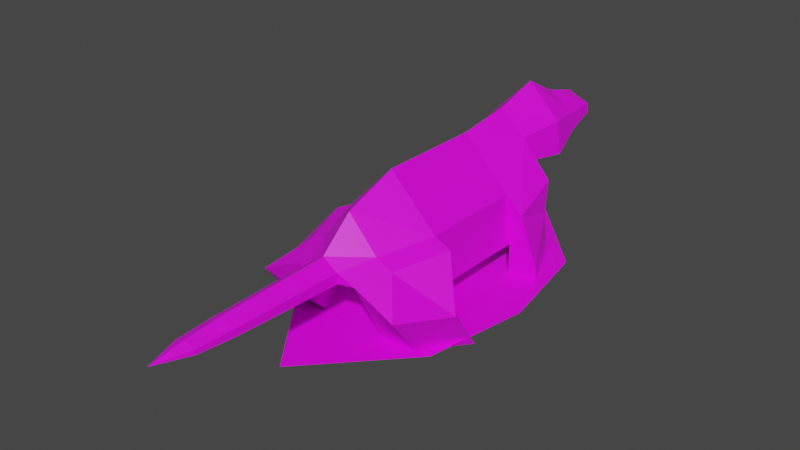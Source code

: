 # Source: RAT.blend  (saved by Blender 2.82.7; exported with 4.5.12 LTS)
import bpy
from mathutils import Matrix  # noqa: F401  (used for matrix-valued properties, if any)

bpy.ops.wm.read_factory_settings(use_empty=True)
scene = bpy.context.scene
scene.name = 'Scene'

# ---- collections
col_collection = bpy.data.collections.new('Collection'); scene.collection.children.link(col_collection)

# ---- images (referenced by path relative to the original .blend; pixels are not part of the script)
import os
ASSET_DIR = os.environ.get("B2B_ASSET_DIR", "")  # directory of the original .blend (textures are referenced by path, not embedded)
HERE = os.path.dirname(os.path.abspath(__file__))  # packed textures are extracted next to this script under _unpacked/

def load_image(name, relpath, width, height, colorspace="sRGB"):
    """Load a texture the original file referenced (path relative to the .blend, or extracted next to this script)."""
    p = next((c for c in (os.path.join(HERE, relpath), os.path.join(ASSET_DIR, relpath)) if relpath and os.path.exists(c)), "")
    if p:
        img = bpy.data.images.load(p, check_existing=True)
        img.name = name
    else:  # same state as the original file: an image datablock whose file is absent (Cycles renders it pink)
        img = bpy.data.images.new(name, width, height)
        img.source = "FILE"
        img.filepath = "//" + (relpath or name)
    img.colorspace_settings.name = colorspace
    return img
img_rat_png = load_image('rat.png', 'Assets/rat.png', 1024, 1024, 'sRGB')

# ---- materials (node trees are filled in below, after node groups)
mat_material_001 = bpy.data.materials.new('Material.001')
mat_material_001.use_transparent_shadow = False

# ---- material node trees
mat_material_001.use_nodes = True; mat_material_001.node_tree.nodes.clear()
_N = mat_material_001.node_tree.nodes; _L = mat_material_001.node_tree.links
n0 = _N.new('ShaderNodeOutputMaterial'); n0.name = 'Material Output'; n0.location = (300, 300)
n1 = _N.new('ShaderNodeBsdfPrincipled'); n1.name = 'Principled BSDF'; n1.location = (10, 300)
n1.distribution = 'GGX'
n1.subsurface_method = 'BURLEY'
n1.inputs[3].default_value = 1.45
n1.inputs[27].default_value = (0.0, 0.0, 0.0, 1.0)
n1.inputs[28].default_value = 1.0
n2 = _N.new('ShaderNodeTexImage'); n2.name = 'Image Texture'; n2.location = (-280, 280)
n2.image = img_rat_png
_L.new(n1.outputs[0], n0.inputs[0])
_L.new(n2.outputs[0], n1.inputs[0])
n0.is_active_output = True

# ---- world
world_world = bpy.data.worlds.new('World'); scene.world = world_world
world_world.use_nodes = True; world_world.node_tree.nodes.clear()
_N = world_world.node_tree.nodes; _L = world_world.node_tree.links
n0 = _N.new('ShaderNodeOutputWorld'); n0.name = 'World Output'; n0.location = (300, 300)
n1 = _N.new('ShaderNodeBackground'); n1.name = 'Background'; n1.location = (10, 300)
n1.inputs[0].default_value = (0.05088, 0.05088, 0.05088, 1.0)
_L.new(n1.outputs[0], n0.inputs[0])
n0.is_active_output = True
world_world.color = (0.05088, 0.05088, 0.05088)
world_world.use_sun_shadow = False
world_world.sun_shadow_jitter_overblur = 0.0

# ---- meshes
me_cube_001 = bpy.data.meshes.new('Cube.001')
me_cube_001.from_pydata([(1.0, -4.195, -0.4199), (0.8885, -3.247, 0.0), (0.867, 3.315, 0.3623), (0.7854, 3.315, 1.095), (1.446, 1.605, 0.1208), (1.446, -1.605, 0.1208), (1.612, -1.605, -1.362), (1.612, 1.605, -1.362), (1.17, 4.709, 0.2439), (1.025, 4.709, 1.224), (0.9097, 5.814, 0.5945), (0.8325, 5.814, 1.114), (0.7136, 6.963, 0.7849), (0.6736, 6.963, 1.054), (0.4814, -4.234, -0.4793), (0.4595, -4.234, -0.1736), (0.3299, -8.688, -0.3492), (0.3204, -8.688, -0.2169), (0.3857, -7.575, -0.1987), (0.4103, -6.461, -0.1903), (0.4349, -5.348, -0.1819), (0.4005, -7.575, -0.4039), (0.4274, -6.461, -0.4291), (0.4544, -5.348, -0.4542), (2.194, -4.195, -1.0), (1.393, -3.247, -0.2459), (1.951, -1.605, -0.1252), (2.806, -2.462, -1.362), (1.0, -3.247, -2.208), (1.612, -1.605, -2.571), (2.194, -3.247, -2.208), (2.806, -1.605, -2.571), (1.785, 3.066, -0.8984), (1.703, 3.315, 0.008273), (1.949, 1.605, -0.3854), (2.529, 1.605, -1.868), (0.867, 3.315, -2.089), (1.612, 1.605, -2.287), (1.785, 3.315, -2.124), (2.529, 1.605, -2.329), (1.446, 0.0, 0.1208), (1.612, 0.0, -1.362), (0.0, -3.247, 1.0), (0.0, 3.315, 1.827), (-1.0, -4.195, -0.4199), (-0.8885, -3.247, 0.0), (-0.867, 3.315, 0.3623), (-0.7854, 3.315, 1.095), (0.0, 3.315, 0.3623), (0.0, -3.247, -1.0), (0.0, -1.605, 1.604), (0.0, 1.605, 1.604), (-1.446, 1.605, 0.1208), (-1.446, -1.605, 0.1208), (-1.612, -1.605, -1.362), (-1.612, 1.605, -1.362), (0.0, 1.605, -1.362), (0.0, -1.605, -1.362), (0.0, 4.709, 2.245), (-1.17, 4.709, 0.2439), (-1.025, 4.709, 1.224), (0.0, 4.709, 0.2439), (0.0, 5.814, 1.654), (-0.9097, 5.814, 0.5945), (-0.8325, 5.814, 1.114), (0.0, 5.814, 0.5945), (0.0, 6.963, 1.334), (-0.7136, 6.963, 0.7849), (-0.6736, 6.963, 1.054), (0.0, 6.963, 0.7849), (0.0, -4.234, 0.1322), (-0.4814, -4.234, -0.4793), (-0.4595, -4.234, -0.1736), (0.0, -4.234, -0.4793), (0.0, -8.688, -0.08459), (-0.3299, -8.688, -0.3492), (-0.3204, -8.688, -0.2169), (0.0, -8.688, -0.3492), (0.0, -9.745, -0.25), (-0.3857, -7.575, -0.1987), (-0.4103, -6.461, -0.1903), (-0.4349, -5.348, -0.1819), (-0.4005, -7.575, -0.4039), (-0.4274, -6.461, -0.4291), (-0.4544, -5.348, -0.4542), (0.0, -7.575, -0.4039), (0.0, -6.461, -0.4291), (0.0, -5.348, -0.4542), (0.0, -5.348, 0.09032), (0.0, -6.461, 0.04844), (0.0, -7.575, 0.006558), (-2.194, -4.195, -1.0), (-1.393, -3.247, -0.2459), (-1.951, -1.605, -0.1252), (-2.806, -2.462, -1.362), (-1.0, -3.247, -2.208), (-1.612, -1.605, -2.571), (-2.194, -3.247, -2.208), (-2.806, -1.605, -2.571), (-1.785, 3.066, -0.8984), (-1.703, 3.315, 0.008273), (-1.949, 1.605, -0.3854), (-2.529, 1.605, -1.868), (-0.867, 3.315, -2.089), (-1.612, 1.605, -2.287), (-1.785, 3.315, -2.124), (-2.529, 1.605, -2.329), (0.0, 0.0, 1.604), (-1.446, 0.0, 0.1208), (-1.612, 0.0, -1.362), (0.0, 0.0, -1.362), (-2.563, -2.563, -2.272), (2.563, -3.164, -2.272), (-2.563, 2.563, -2.272), (2.563, 3.164, -2.272), (0.0, -5.901, -2.272), (0.0, 5.901, -2.272), (-3.112, 0.0, -2.272), (3.112, 0.0, -2.272), (0.0, 0.0, -2.272)], [], [(5, 50, 42, 1), (57, 6, 0, 49), (5, 1, 25, 26), (3, 4, 34, 33), (41, 40, 5, 6), (48, 2, 7, 56), (110, 41, 6, 57), (3, 43, 51, 4), (40, 107, 50, 5), (43, 3, 9, 58), (3, 2, 8, 9), (2, 48, 61, 8), (58, 9, 11, 62), (9, 8, 10, 11), (8, 61, 65, 10), (62, 11, 13, 66), (11, 10, 12, 13), (10, 65, 69, 12), (66, 13, 12, 69), (0, 1, 15, 14), (49, 0, 14, 73), (1, 42, 70, 15), (21, 18, 17, 16), (85, 21, 16, 77), (18, 90, 74, 17), (16, 17, 78), (77, 16, 78), (17, 74, 78), (15, 70, 88, 20), (20, 88, 89, 19), (19, 89, 90, 18), (73, 14, 23, 87), (87, 23, 22, 86), (86, 22, 21, 85), (14, 15, 20, 23), (23, 20, 19, 22), (22, 19, 18, 21), (27, 26, 25, 24), (1, 0, 24, 25), (6, 5, 26, 27), (27, 24, 30, 31), (28, 29, 31, 30), (6, 27, 31, 29), (0, 6, 29, 28), (24, 0, 28, 30), (32, 33, 34, 35), (2, 3, 33, 32), (4, 7, 35, 34), (2, 32, 38, 36), (37, 36, 38, 39), (32, 35, 39, 38), (35, 7, 37, 39), (7, 2, 36, 37), (4, 51, 107, 40), (56, 7, 41, 110), (7, 4, 40, 41), (53, 45, 42, 50), (57, 49, 44, 54), (53, 93, 92, 45), (47, 100, 101, 52), (109, 54, 53, 108), (48, 56, 55, 46), (110, 57, 54, 109), (47, 52, 51, 43), (108, 53, 50, 107), (43, 58, 60, 47), (47, 60, 59, 46), (46, 59, 61, 48), (58, 62, 64, 60), (60, 64, 63, 59), (59, 63, 65, 61), (62, 66, 68, 64), (64, 68, 67, 63), (63, 67, 69, 65), (66, 69, 67, 68), (44, 71, 72, 45), (49, 73, 71, 44), (45, 72, 70, 42), (82, 75, 76, 79), (85, 77, 75, 82), (79, 76, 74, 90), (75, 78, 76), (77, 78, 75), (76, 78, 74), (72, 81, 88, 70), (81, 80, 89, 88), (80, 79, 90, 89), (73, 87, 84, 71), (87, 86, 83, 84), (86, 85, 82, 83), (71, 84, 81, 72), (84, 83, 80, 81), (83, 82, 79, 80), (94, 91, 92, 93), (45, 92, 91, 44), (54, 94, 93, 53), (94, 98, 97, 91), (95, 97, 98, 96), (54, 96, 98, 94), (44, 95, 96, 54), (91, 97, 95, 44), (99, 102, 101, 100), (46, 99, 100, 47), (52, 101, 102, 55), (46, 103, 105, 99), (104, 106, 105, 103), (99, 105, 106, 102), (102, 106, 104, 55), (55, 104, 103, 46), (52, 108, 107, 51), (56, 110, 109, 55), (55, 109, 108, 52), (119, 118, 114, 116), (117, 119, 116, 113), (111, 115, 119, 117), (115, 112, 118, 119)])
_uv = me_cube_001.uv_layers.new(name='UVMap')
_uv.uv.foreach_set('vector', [0.2575, 0.7239, 0.4351, 0.732, 0.3795, 0.8897, 0.2725, 0.849, 0.03873, 0.7613, 0.1504, 0.7269, 0.2027, 0.8772, 0.09918, 0.8842, 0.2575, 0.7239, 0.2725, 0.849, 0.2452, 0.8309, 0.2227, 0.7468, 0.2599, 0.2688, 0.2344, 0.483, 0.1906, 0.47, 0.1897, 0.4065, 0.1387, 0.6142, 0.2524, 0.6025, 0.2575, 0.7239, 0.1504, 0.7269, 0.07584, 0.3059, 0.1691, 0.3116, 0.1293, 0.5025, 0.01768, 0.4918, 0.01452, 0.6265, 0.1387, 0.6142, 0.1504, 0.7269, 0.03873, 0.7613, 0.2599, 0.2688, 0.3769, 0.2439, 0.4138, 0.4294, 0.2344, 0.483, 0.2524, 0.6025, 0.4351, 0.5855, 0.4351, 0.732, 0.2575, 0.7239, 0.3769, 0.2439, 0.2599, 0.2688, 0.2255, 0.1223, 0.3753, 0.08962, 0.2599, 0.2688, 0.1691, 0.3116, 0.1456, 0.1514, 0.2255, 0.1223, 0.1691, 0.3116, 0.07584, 0.3059, 0.05207, 0.1637, 0.1456, 0.1514, 0.6523, 0.762, 0.4618, 0.5283, 0.6488, 0.3862, 0.7883, 0.539, 0.2255, 0.1223, 0.1456, 0.1514, 0.127, 0.0544, 0.1708, 0.03199, 0.1456, 0.1514, 0.05207, 0.1637, 0.04536, 0.05967, 0.127, 0.0544, 0.7883, 0.539, 0.6488, 0.3862, 0.8181, 0.2901, 0.9453, 0.3465, 0.6488, 0.3862, 0.6039, 0.2673, 0.7991, 0.2574, 0.8181, 0.2901, 0.6039, 0.2673, 0.6844, 0.05141, 0.9178, 0.1991, 0.7991, 0.2574, 0.9453, 0.3465, 0.8181, 0.2901, 0.7991, 0.2574, 0.9178, 0.1991, 0.2027, 0.8772, 0.2725, 0.849, 0.2168, 0.925, 0.1883, 0.916, 0.09918, 0.8842, 0.2027, 0.8772, 0.1883, 0.916, 0.1729, 0.9448, 0.2725, 0.849, 0.3795, 0.8897, 0.2552, 0.9652, 0.2168, 0.925, 0.7874, 0.7258, 0.7782, 0.7204, 0.8071, 0.6739, 0.8126, 0.6773, 0.8065, 0.7347, 0.7874, 0.7258, 0.8126, 0.6773, 0.8282, 0.6817, 0.7782, 0.7204, 0.7591, 0.7078, 0.7944, 0.6624, 0.8071, 0.6739, 0.8126, 0.6773, 0.8071, 0.6739, 0.8371, 0.6279, 0.8282, 0.6817, 0.8126, 0.6773, 0.8371, 0.6279, 0.8071, 0.6739, 0.7944, 0.6624, 0.8371, 0.6279, 0.6881, 0.8726, 0.6631, 0.8573, 0.695, 0.8073, 0.7183, 0.8216, 0.7183, 0.8216, 0.695, 0.8073, 0.727, 0.7574, 0.7485, 0.7706, 0.7485, 0.7706, 0.727, 0.7574, 0.7591, 0.7078, 0.7782, 0.7204, 0.725, 0.8927, 0.7022, 0.8809, 0.7309, 0.8289, 0.7524, 0.8401, 0.7524, 0.8401, 0.7309, 0.8289, 0.7595, 0.777, 0.7797, 0.7874, 0.7797, 0.7874, 0.7595, 0.777, 0.7874, 0.7258, 0.8065, 0.7347, 0.7022, 0.8809, 0.6881, 0.8726, 0.7183, 0.8216, 0.7309, 0.8289, 0.7309, 0.8289, 0.7183, 0.8216, 0.7485, 0.7706, 0.7595, 0.777, 0.7595, 0.777, 0.7485, 0.7706, 0.7782, 0.7204, 0.7874, 0.7258, 0.2174, 0.8061, 0.2227, 0.7468, 0.2452, 0.8309, 0.209, 0.8153, 0.2725, 0.849, 0.2027, 0.8772, 0.209, 0.8153, 0.2452, 0.8309, 0.8476, 0.8522, 0.7629, 0.9754, 0.7408, 0.9237, 0.7413, 0.7503, 0.7413, 0.7503, 0.8459, 0.646, 0.8255, 0.7305, 0.8196, 0.7622, 0.8544, 0.7414, 0.8331, 0.7634, 0.8196, 0.7622, 0.8255, 0.7305, 0.8476, 0.8522, 0.7413, 0.7503, 0.8196, 0.7622, 0.8331, 0.7634, 0.9397, 0.6849, 0.8476, 0.8522, 0.8331, 0.7634, 0.8544, 0.7414, 0.8459, 0.646, 0.9397, 0.6849, 0.8544, 0.7414, 0.8255, 0.7305, 0.885, 0.897, 0.857, 0.9872, 0.7338, 0.8598, 0.8272, 0.8127, 0.1691, 0.3116, 0.2599, 0.2688, 0.1897, 0.4065, 0.1656, 0.4306, 0.659, 0.8663, 0.7732, 0.7585, 0.8272, 0.8127, 0.7338, 0.8598, 0.9746, 0.796, 0.885, 0.897, 0.8335, 0.8219, 0.8414, 0.8252, 0.834, 0.8169, 0.8414, 0.8252, 0.8335, 0.8219, 0.8281, 0.8167, 0.885, 0.897, 0.8272, 0.8127, 0.8281, 0.8167, 0.8335, 0.8219, 0.8272, 0.8127, 0.7732, 0.7585, 0.834, 0.8169, 0.8281, 0.8167, 0.7732, 0.7585, 0.9746, 0.796, 0.8414, 0.8252, 0.834, 0.8169, 0.2344, 0.483, 0.4138, 0.4294, 0.4351, 0.5855, 0.2524, 0.6025, 0.01768, 0.4918, 0.1293, 0.5025, 0.1387, 0.6142, 0.01452, 0.6265, 0.1293, 0.5025, 0.2344, 0.483, 0.2524, 0.6025, 0.1387, 0.6142, 0.2575, 0.7239, 0.2725, 0.849, 0.3795, 0.8897, 0.4351, 0.732, 0.03873, 0.7613, 0.09918, 0.8842, 0.2027, 0.8772, 0.1504, 0.7269, 0.2575, 0.7239, 0.2227, 0.7468, 0.2452, 0.8309, 0.2725, 0.849, 0.2599, 0.2688, 0.1897, 0.4065, 0.1906, 0.47, 0.2344, 0.483, 0.1387, 0.6142, 0.1504, 0.7269, 0.2575, 0.7239, 0.2524, 0.6025, 0.07584, 0.3059, 0.01768, 0.4918, 0.1293, 0.5025, 0.1691, 0.3116, 0.01452, 0.6265, 0.03873, 0.7613, 0.1504, 0.7269, 0.1387, 0.6142, 0.2599, 0.2688, 0.2344, 0.483, 0.4138, 0.4294, 0.3769, 0.2439, 0.2524, 0.6025, 0.2575, 0.7239, 0.4351, 0.732, 0.4351, 0.5855, 0.3769, 0.2439, 0.3753, 0.08962, 0.2255, 0.1223, 0.2599, 0.2688, 0.2599, 0.2688, 0.2255, 0.1223, 0.1456, 0.1514, 0.1691, 0.3116, 0.1691, 0.3116, 0.1456, 0.1514, 0.05207, 0.1637, 0.07584, 0.3059, 0.6523, 0.762, 0.7883, 0.539, 0.6488, 0.3862, 0.4618, 0.5283, 0.2255, 0.1223, 0.1708, 0.03199, 0.127, 0.0544, 0.1456, 0.1514, 0.1456, 0.1514, 0.127, 0.0544, 0.04536, 0.05967, 0.05207, 0.1637, 0.7883, 0.539, 0.9453, 0.3465, 0.8181, 0.2901, 0.6488, 0.3862, 0.6488, 0.3862, 0.8181, 0.2901, 0.7991, 0.2574, 0.6039, 0.2673, 0.6039, 0.2673, 0.7991, 0.2574, 0.9178, 0.1991, 0.6844, 0.05141, 0.9453, 0.3465, 0.9178, 0.1991, 0.7991, 0.2574, 0.8181, 0.2901, 0.2027, 0.8772, 0.1883, 0.916, 0.2168, 0.925, 0.2725, 0.849, 0.09918, 0.8842, 0.1729, 0.9448, 0.1883, 0.916, 0.2027, 0.8772, 0.2725, 0.849, 0.2168, 0.925, 0.2552, 0.9652, 0.3795, 0.8897, 0.7874, 0.7258, 0.8126, 0.6773, 0.8071, 0.6739, 0.7782, 0.7204, 0.8065, 0.7347, 0.8282, 0.6817, 0.8126, 0.6773, 0.7874, 0.7258, 0.7782, 0.7204, 0.8071, 0.6739, 0.7944, 0.6624, 0.7591, 0.7078, 0.8126, 0.6773, 0.8371, 0.6279, 0.8071, 0.6739, 0.8282, 0.6817, 0.8371, 0.6279, 0.8126, 0.6773, 0.8071, 0.6739, 0.8371, 0.6279, 0.7944, 0.6624, 0.6881, 0.8726, 0.7183, 0.8216, 0.695, 0.8073, 0.6631, 0.8573, 0.7183, 0.8216, 0.7485, 0.7706, 0.727, 0.7574, 0.695, 0.8073, 0.7485, 0.7706, 0.7782, 0.7204, 0.7591, 0.7078, 0.727, 0.7574, 0.725, 0.8927, 0.7524, 0.8401, 0.7309, 0.8289, 0.7022, 0.8809, 0.7524, 0.8401, 0.7797, 0.7874, 0.7595, 0.777, 0.7309, 0.8289, 0.7797, 0.7874, 0.8065, 0.7347, 0.7874, 0.7258, 0.7595, 0.777, 0.7022, 0.8809, 0.7309, 0.8289, 0.7183, 0.8216, 0.6881, 0.8726, 0.7309, 0.8289, 0.7595, 0.777, 0.7485, 0.7706, 0.7183, 0.8216, 0.7595, 0.777, 0.7874, 0.7258, 0.7782, 0.7204, 0.7485, 0.7706, 0.2174, 0.8061, 0.209, 0.8153, 0.2452, 0.8309, 0.2227, 0.7468, 0.2725, 0.849, 0.2452, 0.8309, 0.209, 0.8153, 0.2027, 0.8772, 0.8476, 0.8522, 0.7413, 0.7503, 0.7408, 0.9237, 0.7629, 0.9754, 0.7413, 0.7503, 0.8196, 0.7622, 0.8255, 0.7305, 0.8459, 0.646, 0.8544, 0.7414, 0.8255, 0.7305, 0.8196, 0.7622, 0.8331, 0.7634, 0.8476, 0.8522, 0.8331, 0.7634, 0.8196, 0.7622, 0.7413, 0.7503, 0.9397, 0.6849, 0.8544, 0.7414, 0.8331, 0.7634, 0.8476, 0.8522, 0.8459, 0.646, 0.8255, 0.7305, 0.8544, 0.7414, 0.9397, 0.6849, 0.885, 0.897, 0.8272, 0.8127, 0.7338, 0.8598, 0.857, 0.9872, 0.1691, 0.3116, 0.1656, 0.4306, 0.1897, 0.4065, 0.2599, 0.2688, 0.659, 0.8663, 0.7338, 0.8598, 0.8272, 0.8127, 0.7732, 0.7585, 0.9746, 0.796, 0.8414, 0.8252, 0.8335, 0.8219, 0.885, 0.897, 0.834, 0.8169, 0.8281, 0.8167, 0.8335, 0.8219, 0.8414, 0.8252, 0.885, 0.897, 0.8335, 0.8219, 0.8281, 0.8167, 0.8272, 0.8127, 0.8272, 0.8127, 0.8281, 0.8167, 0.834, 0.8169, 0.7732, 0.7585, 0.7732, 0.7585, 0.834, 0.8169, 0.8414, 0.8252, 0.9746, 0.796, 0.2344, 0.483, 0.2524, 0.6025, 0.4351, 0.5855, 0.4138, 0.4294, 0.01768, 0.4918, 0.01452, 0.6265, 0.1387, 0.6142, 0.1293, 0.5025, 0.1293, 0.5025, 0.1387, 0.6142, 0.2524, 0.6025, 0.2344, 0.483, 0.5062, 0.08419, 0.4498, 0.08404, 0.45, 0.02762, 0.5064, 0.02778, 0.5627, 0.08434, 0.5062, 0.08419, 0.5064, 0.02778, 0.5628, 0.02793, 0.5625, 0.1408, 0.5061, 0.1406, 0.5062, 0.08419, 0.5627, 0.08434, 0.5061, 0.1406, 0.4497, 0.1405, 0.4498, 0.08404, 0.5062, 0.08419])
me_cube_001.materials.append(mat_material_001)
me_cube_001.use_remesh_fix_poles = True
me_cube_001.use_remesh_preserve_attributes = False
me_cube_001.use_mirror_vertex_groups = False
me_cube_001.update()
arm_armature = bpy.data.armatures.new('Armature')  # bones are not reproduced

# ---- objects
ob_cube = bpy.data.objects.new('Cube', me_cube_001)
ob_armature = bpy.data.objects.new('Armature', arm_armature)

# ---- transforms, parenting, visibility, modifiers, constraints
ob_cube.parent = ob_armature
ob_cube.location = (0.0, 0.0, 0.0)
ob_cube.lineart.crease_threshold = 0.0
_vg = ob_cube.vertex_groups.new(name='Bone')
for _i, _w in zip([0, 1, 5, 6, 14, 25, 26, 29, 40, 41, 42, 44, 45, 49, 50, 53, 54, 57, 71, 92, 93, 96, 107, 108, 109, 110], [0.05546, 0.0687, 0.5626, 0.08971, 0.02464, 0.02071, 0.2587, 0.00597, 0.08612, 0.04367, 0.7643, 0.05478, 0.0685, 0.5987, 0.772, 0.5609, 0.09003, 0.6986, 0.02441, 0.01606, 0.2529, 0.006072, 0.102, 0.08587, 0.04366, 0.09749]): _vg.add([_i], _w, 'REPLACE')
_vg = ob_cube.vertex_groups.new(name='Bone.001')
for _i, _w in zip([2, 3, 4, 5, 6, 7, 8, 9, 26, 32, 33, 34, 36, 40, 41, 43, 46, 47, 48, 50, 51, 52, 53, 54, 55, 56, 57, 58, 59, 60, 61, 93, 100, 101, 103, 107, 108, 109, 110], [0.2933, 0.8004, 0.1758, 0.1089, 0.04911, 0.1017, 0.05529, 0.08471, 0.05416, 0.001852, 0.1302, 0.0696, 0.003007, 0.7255, 0.6121, 0.5271, 0.2867, 0.7992, 0.8549, 0.1444, 0.9038, 0.1692, 0.1085, 0.04971, 0.1, 0.667, 0.08176, 0.07771, 0.05454, 0.08451, 0.04908, 0.05294, 0.1213, 0.06468, 0.003806, 0.852, 0.7246, 0.6117, 0.7554]): _vg.add([_i], _w, 'REPLACE')
_vg = ob_cube.vertex_groups.new(name='Bone.002')
for _i, _w in zip([2, 3, 8, 9, 10, 11, 12, 13, 43, 46, 47, 48, 58, 59, 60, 61, 62, 63, 64, 65, 66, 67, 68, 69], [0.06689, 0.08395, 0.8668, 0.8946, 0.9809, 0.9855, 0.9971, 0.9974, 0.4576, 0.06547, 0.08373, 0.01444, 0.9161, 0.8666, 0.8945, 0.9245, 0.991, 0.9809, 0.9855, 0.9968, 0.9989, 0.9971, 0.9974, 0.9994]): _vg.add([_i], _w, 'REPLACE')
_vg = ob_cube.vertex_groups.new(name='Bone.003')
for _i, _w in zip([0, 1, 5, 6, 14, 15, 24, 25, 26, 27, 28, 29, 30, 31, 40, 41, 42, 49, 50, 57, 110], [0.7024, 0.8706, 0.3001, 0.8303, 0.1341, 0.1115, 0.9348, 0.9403, 0.6696, 0.9748, 0.9502, 0.9586, 0.9866, 0.9764, 0.05739, 0.1509, 0.08084, 0.106, 0.0187, 0.09461, 0.01224]): _vg.add([_i], _w, 'REPLACE')
_vg = ob_cube.vertex_groups.new(name='Bone.004')
for _i, _w in zip([2, 3, 4, 7, 8, 32, 33, 34, 35, 36, 37, 38, 39, 40, 41, 48, 51, 56, 110], [0.627, 0.1117, 0.7977, 0.8677, 0.07399, 0.9679, 0.8439, 0.9173, 0.9854, 0.966, 0.9685, 1.005, 0.9868, 0.1238, 0.1707, 0.05575, 0.01743, 0.1514, 0.03117]): _vg.add([_i], _w, 'REPLACE')
_vg = ob_cube.vertex_groups.new(name='Bone.005')
for _i, _w in zip([42, 44, 45, 49, 50, 53, 54, 57, 71, 72, 91, 92, 93, 94, 95, 96, 97, 98, 108, 109, 110], [0.0809, 0.7059, 0.871, 0.1064, 0.01907, 0.3023, 0.8295, 0.09446, 0.1348, 0.1119, 0.9371, 0.9442, 0.677, 0.9793, 0.9475, 0.9578, 0.9869, 0.9776, 0.05762, 0.1508, 0.01216]): _vg.add([_i], _w, 'REPLACE')
_vg = ob_cube.vertex_groups.new(name='Bone.006')
for _i, _w in zip([46, 47, 48, 51, 52, 55, 56, 59, 99, 100, 101, 102, 103, 104, 105, 106, 108, 109, 110], [0.6355, 0.1132, 0.05654, 0.01811, 0.8053, 0.8699, 0.1519, 0.07499, 0.9715, 0.8548, 0.9231, 0.9866, 0.9655, 0.9683, 1.006, 0.9874, 0.1248, 0.1713, 0.03145]): _vg.add([_i], _w, 'REPLACE')
_vg = ob_cube.vertex_groups.new(name='Bone.007')
for _i, _w in zip([0, 1, 14, 15, 18, 19, 20, 21, 22, 23, 24, 28, 42, 44, 45, 49, 70, 71, 72, 73, 79, 80, 81, 82, 83, 84, 86, 87, 88, 89, 91, 95], [0.2289, 0.04877, 0.8174, 0.8672, 0.009831, 0.9688, 0.9935, 0.01478, 0.9667, 0.9916, 0.04516, 0.01058, 0.05942, 0.2262, 0.04859, 0.1674, 0.9746, 0.8169, 0.8669, 0.9477, 0.009831, 0.9688, 0.9935, 0.01478, 0.9667, 0.9916, 0.9844, 0.9975, 0.999, 0.9886, 0.04292, 0.01389]): _vg.add([_i], _w, 'REPLACE')
_vg = ob_cube.vertex_groups.new(name='Bone.008')
for _i, _w in zip([16, 17, 18, 19, 21, 22, 74, 75, 76, 77, 78, 79, 80, 82, 83, 85, 90], [0.9992, 0.9993, 0.9701, 0.01204, 0.9676, 0.01607, 0.9999, 0.9992, 0.9993, 0.9999, 1.0, 0.9701, 0.01204, 0.9676, 0.01607, 0.9889, 0.9894]): _vg.add([_i], _w, 'REPLACE')
_m = ob_cube.modifiers.new('Armature', 'ARMATURE')
_m.object = ob_armature
ob_armature.location = (0.0, 0.0, 0.0)
ob_armature.lineart.crease_threshold = 0.0

# ---- collection membership
col_collection.objects.link(ob_cube)
col_collection.objects.link(ob_armature)

# ---- scene / render settings (as saved in the file)
scene.frame_start = 1; scene.frame_end = 250; scene.frame_set(0)
scene.render.engine = 'BLENDER_EEVEE_NEXT'
scene.cycles.use_denoising = False
scene.cycles.samples = 128
scene.cycles.sampling_pattern = 'TABULATED_SOBOL'
scene.cycles.use_adaptive_sampling = False
scene.cycles.use_light_tree = False
scene.view_settings.view_transform = 'Filmic'
bpy.context.view_layer.update()

# ---- added for rendering (the .blend has no active camera and no usable light): camera, sun
cam_auto = bpy.data.cameras.new('AutoCamera')
cam_auto.lens = 50.0
cam_auto.sensor_width = 36.0
cam_auto.clip_end = 1000.0
ob_auto_camera = bpy.data.objects.new('AutoCamera', cam_auto)
scene.collection.objects.link(ob_auto_camera)
ob_auto_camera.location = (16.8779, -21.5193, 13.3397)
ob_auto_camera.rotation_euler = (1.09748, -7.21219e-08, 0.694738)
scene.camera = ob_auto_camera
light_auto_sun = bpy.data.lights.new('AutoSun', 'SUN')
light_auto_sun.energy = 3.0
light_auto_sun.angle = 0.0523599
ob_auto_sun = bpy.data.objects.new('AutoSun', light_auto_sun)
scene.collection.objects.link(ob_auto_sun)
ob_auto_sun.rotation_euler = (0.872665, 0.174533, 0.523599)
bpy.context.view_layer.update()
